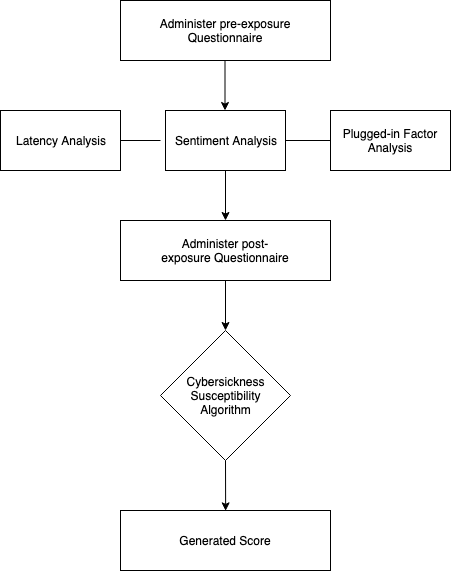

The diagram above was exported from draw.io. Its source (the exported page's mxGraphModel, read from the mxfile embedded in the PNG):
<mxGraphModel dx="1398" dy="948" grid="1" gridSize="10" guides="1" tooltips="1" connect="1" arrows="1" fold="1" page="1" pageScale="1" pageWidth="827" pageHeight="1169" math="0" shadow="0">
  <root>
    <mxCell id="0" />
    <mxCell id="1" parent="0" />
    <mxCell id="W687EAKcNM31bSukoCSn-1" value="&lt;span&gt;Administer pre-exposure Questionnaire&lt;/span&gt;" style="rounded=0;whiteSpace=wrap;html=1;" parent="1" vertex="1">
      <mxGeometry x="320" y="140" width="210" height="60" as="geometry" />
    </mxCell>
    <mxCell id="W687EAKcNM31bSukoCSn-3" value="" style="endArrow=classic;html=1;" parent="1" edge="1">
      <mxGeometry width="50" height="50" relative="1" as="geometry">
        <mxPoint x="424.5" y="200" as="sourcePoint" />
        <mxPoint x="424.5" y="250" as="targetPoint" />
      </mxGeometry>
    </mxCell>
    <mxCell id="W687EAKcNM31bSukoCSn-5" value="Sentiment Analysis" style="rounded=0;whiteSpace=wrap;html=1;" parent="1" vertex="1">
      <mxGeometry x="365" y="250" width="120" height="60" as="geometry" />
    </mxCell>
    <mxCell id="W687EAKcNM31bSukoCSn-6" value="Plugged-in Factor Analysis" style="rounded=0;whiteSpace=wrap;html=1;" parent="1" vertex="1">
      <mxGeometry x="530" y="250" width="120" height="60" as="geometry" />
    </mxCell>
    <mxCell id="W687EAKcNM31bSukoCSn-7" value="Latency Analysis" style="rounded=0;whiteSpace=wrap;html=1;" parent="1" vertex="1">
      <mxGeometry x="200" y="250" width="120" height="60" as="geometry" />
    </mxCell>
    <mxCell id="W687EAKcNM31bSukoCSn-9" value="" style="endArrow=none;html=1;exitX=1;exitY=0.5;exitDx=0;exitDy=0;" parent="1" source="W687EAKcNM31bSukoCSn-7" edge="1">
      <mxGeometry width="50" height="50" relative="1" as="geometry">
        <mxPoint x="320" y="300" as="sourcePoint" />
        <mxPoint x="360" y="280" as="targetPoint" />
      </mxGeometry>
    </mxCell>
    <mxCell id="W687EAKcNM31bSukoCSn-10" value="" style="endArrow=none;html=1;entryX=0;entryY=0.5;entryDx=0;entryDy=0;exitX=1;exitY=0.5;exitDx=0;exitDy=0;" parent="1" source="W687EAKcNM31bSukoCSn-5" target="W687EAKcNM31bSukoCSn-6" edge="1">
      <mxGeometry width="50" height="50" relative="1" as="geometry">
        <mxPoint x="490" y="280" as="sourcePoint" />
        <mxPoint x="540" y="250" as="targetPoint" />
      </mxGeometry>
    </mxCell>
    <mxCell id="W687EAKcNM31bSukoCSn-12" value="&lt;span&gt;Administer post-exposure&amp;nbsp;&lt;/span&gt;Questionnaire" style="rounded=0;whiteSpace=wrap;html=1;" parent="1" vertex="1">
      <mxGeometry x="320" y="360" width="210" height="60" as="geometry" />
    </mxCell>
    <mxCell id="W687EAKcNM31bSukoCSn-15" value="" style="endArrow=classic;html=1;" parent="1" edge="1">
      <mxGeometry width="50" height="50" relative="1" as="geometry">
        <mxPoint x="425" y="310" as="sourcePoint" />
        <mxPoint x="425" y="360" as="targetPoint" />
      </mxGeometry>
    </mxCell>
    <mxCell id="W687EAKcNM31bSukoCSn-16" value="" style="rhombus;whiteSpace=wrap;html=1;rounded=0;" parent="1" vertex="1">
      <mxGeometry x="360" y="470" width="130" height="130" as="geometry" />
    </mxCell>
    <mxCell id="W687EAKcNM31bSukoCSn-17" value="Cybersickness Susceptibility Algorithm" style="text;html=1;strokeColor=none;fillColor=none;align=center;verticalAlign=middle;whiteSpace=wrap;rounded=0;" parent="1" vertex="1">
      <mxGeometry x="405" y="525" width="40" height="20" as="geometry" />
    </mxCell>
    <mxCell id="W687EAKcNM31bSukoCSn-20" value="" style="endArrow=classic;html=1;exitX=0.5;exitY=1;exitDx=0;exitDy=0;entryX=0.5;entryY=0;entryDx=0;entryDy=0;" parent="1" source="W687EAKcNM31bSukoCSn-12" target="W687EAKcNM31bSukoCSn-16" edge="1">
      <mxGeometry width="50" height="50" relative="1" as="geometry">
        <mxPoint x="200" y="670" as="sourcePoint" />
        <mxPoint x="250" y="620" as="targetPoint" />
      </mxGeometry>
    </mxCell>
    <mxCell id="W687EAKcNM31bSukoCSn-23" value="Generated Score" style="rounded=0;whiteSpace=wrap;html=1;" parent="1" vertex="1">
      <mxGeometry x="320" y="650" width="210" height="60" as="geometry" />
    </mxCell>
    <mxCell id="W687EAKcNM31bSukoCSn-25" value="" style="endArrow=classic;html=1;exitX=0.5;exitY=1;exitDx=0;exitDy=0;entryX=0.5;entryY=0;entryDx=0;entryDy=0;" parent="1" source="W687EAKcNM31bSukoCSn-16" edge="1">
      <mxGeometry width="50" height="50" relative="1" as="geometry">
        <mxPoint x="425.1470588235293" y="599.7647058823529" as="sourcePoint" />
        <mxPoint x="425.1470588235293" y="650.3529411764707" as="targetPoint" />
      </mxGeometry>
    </mxCell>
  </root>
</mxGraphModel>